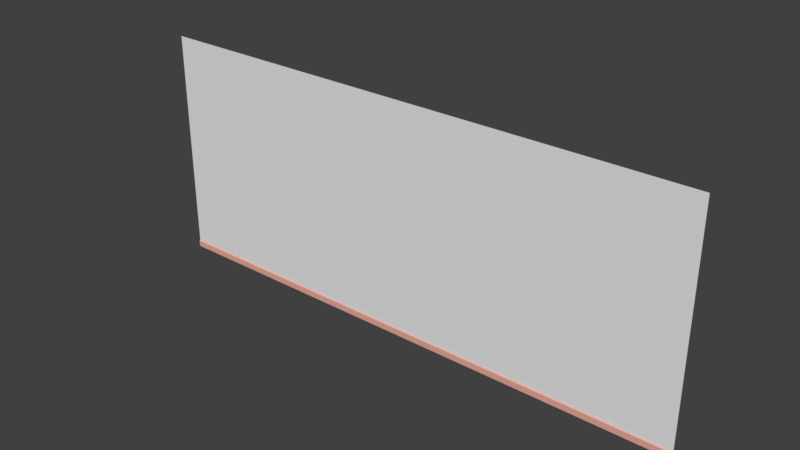 # Source: Stage.blend  (saved by Blender 2.79.0; exported with 4.5.12 LTS)
import bpy
from mathutils import Matrix  # noqa: F401  (used for matrix-valued properties, if any)

bpy.ops.wm.read_factory_settings(use_empty=True)
scene = bpy.context.scene
scene.name = 'Scene'

# ---- collections
col_collection_1 = bpy.data.collections.new('Collection 1'); scene.collection.children.link(col_collection_1)

# ---- materials (node trees are filled in below, after node groups)
mat_wood = bpy.data.materials.new('Wood')
mat_wood.alpha_threshold = 0.0
mat_wood.use_transparent_shadow = False
mat_wood.diffuse_color = (0.8, 0.404, 0.3304, 1.0)
mat_wood.roughness = 0.5
mat_wood.line_color = (0.0, 0.0, 0.0, 1.0)
mat_wall = bpy.data.materials.new('Wall')
mat_wall.alpha_threshold = 0.0
mat_wall.use_transparent_shadow = False
mat_wall.roughness = 0.5
mat_meatal = bpy.data.materials.new('Meatal')
mat_meatal.alpha_threshold = 0.0
mat_meatal.use_transparent_shadow = False
mat_meatal.diffuse_color = (0.09084, 0.09084, 0.09084, 1.0)
mat_meatal.roughness = 0.5

# ---- material node trees

# ---- world
world_world = bpy.data.worlds.new('World'); scene.world = world_world
world_world.color = (0.05088, 0.05088, 0.05088)
world_world.use_sun_shadow = False
world_world.sun_shadow_jitter_overblur = 0.0
world_world.cycles.sampling_method = 'MANUAL'

# ---- meshes
me_plane = bpy.data.meshes.new('Plane')
me_plane.from_pydata([(-6.0, -0.02379, 0.0), (6.0, -0.02379, 0.0), (-6.0, -1.431e-06, 5.0), (6.0, 0.0, 5.0), (6.0, 0.0, 0.1456), (-6.0, -1.431e-06, 0.1456), (-6.0, -0.02379, 0.1308), (6.0, -0.02379, 0.1308)], [], [(5, 4, 3, 2), (6, 7, 4, 5), (0, 1, 7, 6)])
me_plane.polygons.foreach_set('material_index', [1, 0, 0])
_uv = me_plane.uv_layers.new(name='UVMap')
_uv.uv.foreach_set('vector', [0.9709, 0.0, 0.9709, 1.0, 9.537e-08, 1.0, 0.0, 3.974e-08, 0.9738, 0.0, 0.9738, 1.0, 0.9709, 1.0, 0.9709, 0.0, 1.0, 0.0, 1.0, 1.0, 0.9738, 1.0, 0.9738, 0.0])
me_plane.materials.append(mat_wood)
me_plane.materials.append(mat_wall)
me_plane.materials.append(mat_meatal)
me_plane.use_remesh_preserve_volume = False
me_plane.use_remesh_preserve_attributes = False
me_plane.use_mirror_vertex_groups = False
me_plane.update()

# ---- objects
ob_plane = bpy.data.objects.new('Plane', me_plane)

# ---- transforms, parenting, visibility, modifiers, constraints
ob_plane.location = (0.0, 0.0, 0.0)
ob_plane.lineart.crease_threshold = 0.0

# ---- collection membership
col_collection_1.objects.link(ob_plane)

# ---- scene / render settings (as saved in the file)
scene.frame_start = 1; scene.frame_end = 250; scene.frame_set(1)
scene.render.engine = 'BLENDER_EEVEE_NEXT'
scene.render.resolution_percentage = 50
scene.render.dither_intensity = 0.0
scene.cycles.use_denoising = False
scene.cycles.samples = 128
scene.cycles.sampling_pattern = 'TABULATED_SOBOL'
scene.cycles.use_adaptive_sampling = False
scene.cycles.use_light_tree = False
scene.cycles.blur_glossy = 0.0
scene.cycles.sample_clamp_indirect = 0.0
scene.view_settings.view_transform = 'Standard'
bpy.context.view_layer.update()

# ---- added for rendering (the .blend has no active camera and no usable light): camera, sun
cam_auto = bpy.data.cameras.new('AutoCamera')
cam_auto.lens = 50.0
cam_auto.sensor_width = 36.0
cam_auto.clip_end = 1000.0
ob_auto_camera = bpy.data.objects.new('AutoCamera', cam_auto)
scene.collection.objects.link(ob_auto_camera)
ob_auto_camera.location = (12.0279, -14.4454, 12.1224)
ob_auto_camera.rotation_euler = (1.09748, -7.21219e-08, 0.694738)
scene.camera = ob_auto_camera
light_auto_sun = bpy.data.lights.new('AutoSun', 'SUN')
light_auto_sun.energy = 3.0
light_auto_sun.angle = 0.0523599
ob_auto_sun = bpy.data.objects.new('AutoSun', light_auto_sun)
scene.collection.objects.link(ob_auto_sun)
ob_auto_sun.rotation_euler = (0.872665, 0.174533, 0.523599)
bpy.context.view_layer.update()

